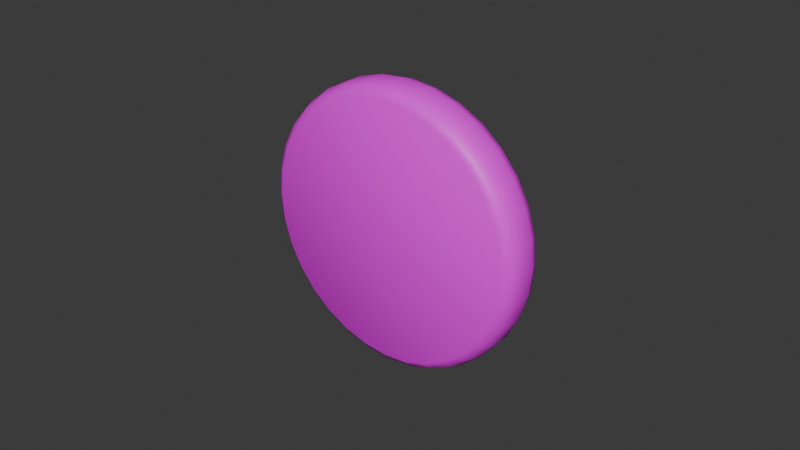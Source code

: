 # Source: cooked_patty.blend  (saved by Blender 5.1.30; exported with 4.5.12 LTS)
import bpy
from mathutils import Matrix  # noqa: F401  (used for matrix-valued properties, if any)

bpy.ops.wm.read_factory_settings(use_empty=True)
scene = bpy.context.scene
scene.name = 'Scene'

# ---- collections
col_collection = bpy.data.collections.new('Collection'); scene.collection.children.link(col_collection)

# ---- images (referenced by path relative to the original .blend; pixels are not part of the script)
import os
ASSET_DIR = os.environ.get("B2B_ASSET_DIR", "")  # directory of the original .blend (textures are referenced by path, not embedded)
HERE = os.path.dirname(os.path.abspath(__file__))  # packed textures are extracted next to this script under _unpacked/

def load_image(name, relpath, width, height, colorspace="sRGB"):
    """Load a texture the original file referenced (path relative to the .blend, or extracted next to this script)."""
    p = next((c for c in (os.path.join(HERE, relpath), os.path.join(ASSET_DIR, relpath)) if relpath and os.path.exists(c)), "")
    if p:
        img = bpy.data.images.load(p, check_existing=True)
        img.name = name
    else:  # same state as the original file: an image datablock whose file is absent (Cycles renders it pink)
        img = bpy.data.images.new(name, width, height)
        img.source = "FILE"
        img.filepath = "//" + (relpath or name)
    img.colorspace_settings.name = colorspace
    return img
img_freshly_grilled_burger_meat_isolated_600nw_2394413795_jpg_png = load_image('freshly-grilled-burger-meat-isolated-600nw-2394413795.jpg.png', 'freshly-grilled-burger-meat-isolated-600nw-2394413795.jpg.png', 1024, 1024, 'sRGB')

# ---- materials (node trees are filled in below, after node groups)
mat_ground_beef = bpy.data.materials.new('ground beef')

# ---- material node trees
mat_ground_beef.use_nodes = True; mat_ground_beef.node_tree.nodes.clear()
_N = mat_ground_beef.node_tree.nodes; _L = mat_ground_beef.node_tree.links
n0 = _N.new('ShaderNodeBsdfPrincipled'); n0.name = 'Principled BSDF'; n0.location = (-200, 100)
n1 = _N.new('ShaderNodeOutputMaterial'); n1.name = 'Material Output'; n1.location = (200, 100)
n2 = _N.new('ShaderNodeTexImage'); n2.name = 'Image Texture'; n2.location = (-490, 80)
n2.image = img_freshly_grilled_burger_meat_isolated_600nw_2394413795_jpg_png
_L.new(n0.outputs[0], n1.inputs[0])
_L.new(n2.outputs[0], n0.inputs[0])
n1.is_active_output = True

# ---- world
world_world = bpy.data.worlds.new('World'); scene.world = world_world
world_world.use_nodes = True; world_world.node_tree.nodes.clear()
_N = world_world.node_tree.nodes; _L = world_world.node_tree.links
n0 = _N.new('ShaderNodeOutputWorld'); n0.name = 'World Output'; n0.location = (200, 100)
n1 = _N.new('ShaderNodeBackground'); n1.name = 'Background'; n1.location = (-200, 100)
n1.inputs[0].default_value = (0.05088, 0.05088, 0.05088, 1.0)
_L.new(n1.outputs[0], n0.inputs[0])
n0.is_active_output = True
world_world.color = (0.05088, 0.05088, 0.05088)
world_world.sun_shadow_jitter_overblur = 0.0

# ---- meshes
me_cylinder = bpy.data.meshes.new('Cylinder')
me_cylinder.from_pydata([(-3.838e-10, 0.004894, -0.04461), (-3.838e-10, 0.01011, -0.04461), (0.008702, 0.01011, -0.04375), (0.008702, 0.004894, -0.04375), (0.01707, 0.01011, -0.04121), (0.01707, 0.004894, -0.04121), (0.02478, 0.01011, -0.03709), (0.02478, 0.004894, -0.03709), (0.03154, 0.01011, -0.03154), (0.03154, 0.004894, -0.03154), (0.03709, 0.01011, -0.02478), (0.03709, 0.004894, -0.02478), (0.04121, 0.01011, -0.01707), (0.04121, 0.004894, -0.01707), (0.04375, 0.01011, -0.008702), (0.04375, 0.004894, -0.008702), (0.04461, 0.01011, 3.334e-09), (0.04461, 0.004894, 1.407e-09), (0.04375, 0.01011, 0.008702), (0.04375, 0.004894, 0.008702), (0.04121, 0.01011, 0.01707), (0.04121, 0.004894, 0.01707), (0.03709, 0.01011, 0.02478), (0.03709, 0.004894, 0.02478), (0.03154, 0.01011, 0.03154), (0.03154, 0.004894, 0.03154), (0.02478, 0.01011, 0.03709), (0.02478, 0.004894, 0.03709), (0.01707, 0.01011, 0.04121), (0.01707, 0.004894, 0.04121), (0.008702, 0.01011, 0.04375), (0.008702, 0.004894, 0.04375), (-3.838e-10, 0.01011, 0.04461), (-3.838e-10, 0.004894, 0.04461), (-0.008702, 0.01011, 0.04375), (-0.008702, 0.004894, 0.04375), (-0.01707, 0.01011, 0.04121), (-0.01707, 0.004894, 0.04121), (-0.02478, 0.01011, 0.03709), (-0.02478, 0.004894, 0.03709), (-0.03154, 0.01011, 0.03154), (-0.03154, 0.004894, 0.03154), (-0.03709, 0.01011, 0.02478), (-0.03709, 0.004894, 0.02478), (-0.04121, 0.01011, 0.01707), (-0.04121, 0.004894, 0.01707), (-0.04375, 0.01011, 0.008702), (-0.04375, 0.004894, 0.008702), (-0.04461, 0.01011, 3.334e-09), (-0.04461, 0.004894, 1.407e-09), (-0.04375, 0.01011, -0.008702), (-0.04375, 0.004894, -0.008702), (-0.04121, 0.01011, -0.01707), (-0.04121, 0.004894, -0.01707), (-0.03709, 0.01011, -0.02478), (-0.03709, 0.004894, -0.02478), (-0.03154, 0.01011, -0.03154), (-0.03154, 0.004894, -0.03154), (-0.02478, 0.01011, -0.03709), (-0.02478, 0.004894, -0.03709), (-0.01707, 0.01011, -0.04121), (-0.01707, 0.004894, -0.04121), (-0.008702, 0.01011, -0.04375), (-0.008702, 0.004894, -0.04375), (-4.075e-10, 1.612e-08, -0.04109), (-3.931e-10, 0.001665, -0.0434), (-3.783e-10, 0.015, -0.04109), (-3.931e-10, 0.01334, -0.0434), (0.008016, 1.582e-08, -0.0403), (0.008467, 0.001665, -0.04256), (0.008016, 0.015, -0.0403), (0.008467, 0.01334, -0.04256), (0.01572, 1.496e-08, -0.03796), (0.01661, 0.001665, -0.04009), (0.01572, 0.015, -0.03796), (0.01661, 0.01334, -0.04009), (0.02283, 1.356e-08, -0.03416), (0.02411, 0.001665, -0.03608), (0.02283, 0.015, -0.03416), (0.02411, 0.01334, -0.03608), (0.02905, 1.167e-08, -0.02905), (0.03069, 0.001665, -0.03069), (0.02905, 0.015, -0.02905), (0.03069, 0.01334, -0.03069), (0.03416, 9.367e-09, -0.02283), (0.03608, 0.001665, -0.02411), (0.03416, 0.015, -0.02283), (0.03608, 0.01334, -0.02411), (0.03796, 6.742e-09, -0.01572), (0.04009, 0.001665, -0.01661), (0.03796, 0.015, -0.01572), (0.04009, 0.01334, -0.01661), (0.0403, 3.894e-09, -0.008016), (0.04256, 0.001665, -0.008467), (0.0403, 0.015, -0.008016), (0.04256, 0.01334, -0.008467), (0.04109, 9.313e-10, -3.929e-10), (0.0434, 0.001665, 2.306e-10), (0.04109, 0.015, 5.181e-09), (0.0434, 0.01334, 4.544e-09), (0.0403, -2.031e-09, 0.008016), (0.04256, 0.001665, 0.008467), (0.0403, 0.015, 0.008016), (0.04256, 0.01334, 0.008467), (0.03796, -4.88e-09, 0.01572), (0.04009, 0.001665, 0.01661), (0.03796, 0.015, 0.01572), (0.04009, 0.01334, 0.01661), (0.03416, -7.505e-09, 0.02283), (0.03608, 0.001665, 0.02411), (0.03416, 0.015, 0.02283), (0.03608, 0.01334, 0.02411), (0.02905, -9.806e-09, 0.02905), (0.03069, 0.001665, 0.03069), (0.02905, 0.015, 0.02905), (0.03069, 0.01334, 0.03069), (0.02283, -1.169e-08, 0.03416), (0.02411, 0.001665, 0.03608), (0.02283, 0.015, 0.03416), (0.02411, 0.01334, 0.03608), (0.01572, -1.31e-08, 0.03796), (0.01661, 0.001665, 0.04009), (0.01572, 0.015, 0.03796), (0.01661, 0.01334, 0.04009), (0.008016, -1.396e-08, 0.0403), (0.008467, 0.001665, 0.04256), (0.008016, 0.015, 0.0403), (0.008467, 0.01334, 0.04256), (-3.783e-10, -1.425e-08, 0.04109), (-3.931e-10, 0.001665, 0.0434), (-4.075e-10, 0.015, 0.04109), (-3.931e-10, 0.01334, 0.0434), (-0.008016, -1.396e-08, 0.0403), (-0.008467, 0.001665, 0.04256), (-0.008016, 0.015, 0.0403), (-0.008467, 0.01334, 0.04256), (-0.01572, -1.31e-08, 0.03796), (-0.01661, 0.001665, 0.04009), (-0.01572, 0.015, 0.03796), (-0.01661, 0.01334, 0.04009), (-0.02283, -1.169e-08, 0.03416), (-0.02411, 0.001665, 0.03608), (-0.02283, 0.015, 0.03416), (-0.02411, 0.01334, 0.03608), (-0.02905, -9.806e-09, 0.02905), (-0.03069, 0.001665, 0.03069), (-0.02905, 0.015, 0.02905), (-0.03069, 0.01334, 0.03069), (-0.03416, -7.505e-09, 0.02283), (-0.03608, 0.001665, 0.02411), (-0.03416, 0.015, 0.02283), (-0.03608, 0.01334, 0.02411), (-0.03796, -4.88e-09, 0.01572), (-0.04009, 0.001665, 0.01661), (-0.03796, 0.015, 0.01572), (-0.04009, 0.01334, 0.01661), (-0.0403, -2.031e-09, 0.008016), (-0.04256, 0.001665, 0.008467), (-0.0403, 0.015, 0.008016), (-0.04256, 0.01334, 0.008467), (-0.04109, 9.313e-10, -3.638e-10), (-0.0434, 0.001665, 2.306e-10), (-0.04109, 0.015, 5.151e-09), (-0.0434, 0.01334, 4.544e-09), (-0.0403, 3.894e-09, -0.008016), (-0.04256, 0.001665, -0.008467), (-0.0403, 0.015, -0.008016), (-0.04256, 0.01334, -0.008467), (-0.03796, 6.742e-09, -0.01572), (-0.04009, 0.001665, -0.01661), (-0.03796, 0.015, -0.01572), (-0.04009, 0.01334, -0.01661), (-0.03416, 9.367e-09, -0.02283), (-0.03608, 0.001665, -0.02411), (-0.03416, 0.015, -0.02283), (-0.03608, 0.01334, -0.02411), (-0.02905, 1.167e-08, -0.02905), (-0.03069, 0.001665, -0.03069), (-0.02905, 0.015, -0.02905), (-0.03069, 0.01334, -0.03069), (-0.02283, 1.356e-08, -0.03416), (-0.02411, 0.001665, -0.03608), (-0.02283, 0.015, -0.03416), (-0.02411, 0.01334, -0.03608), (-0.01572, 1.496e-08, -0.03796), (-0.01661, 0.001665, -0.04009), (-0.01572, 0.015, -0.03796), (-0.01661, 0.01334, -0.04009), (-0.008016, 1.582e-08, -0.0403), (-0.008467, 0.001665, -0.04256), (-0.008016, 0.015, -0.0403), (-0.008467, 0.01334, -0.04256)], [], [(63, 62, 1, 0), (61, 60, 62, 63), (59, 58, 60, 61), (57, 56, 58, 59), (55, 54, 56, 57), (53, 52, 54, 55), (51, 50, 52, 53), (49, 48, 50, 51), (47, 46, 48, 49), (45, 44, 46, 47), (43, 42, 44, 45), (41, 40, 42, 43), (39, 38, 40, 41), (37, 36, 38, 39), (35, 34, 36, 37), (33, 32, 34, 35), (31, 30, 32, 33), (29, 28, 30, 31), (27, 26, 28, 29), (25, 24, 26, 27), (23, 22, 24, 25), (21, 20, 22, 23), (19, 18, 20, 21), (17, 16, 18, 19), (15, 14, 16, 17), (13, 12, 14, 15), (11, 10, 12, 13), (9, 8, 10, 11), (7, 6, 8, 9), (5, 4, 6, 7), (3, 2, 4, 5), (0, 1, 2, 3), (65, 69, 68, 64), (71, 67, 66, 70), (69, 73, 72, 68), (75, 71, 70, 74), (73, 77, 76, 72), (79, 75, 74, 78), (77, 81, 80, 76), (83, 79, 78, 82), (81, 85, 84, 80), (87, 83, 82, 86), (85, 89, 88, 84), (91, 87, 86, 90), (89, 93, 92, 88), (95, 91, 90, 94), (93, 97, 96, 92), (99, 95, 94, 98), (97, 101, 100, 96), (103, 99, 98, 102), (101, 105, 104, 100), (107, 103, 102, 106), (105, 109, 108, 104), (111, 107, 106, 110), (109, 113, 112, 108), (115, 111, 110, 114), (113, 117, 116, 112), (119, 115, 114, 118), (117, 121, 120, 116), (123, 119, 118, 122), (121, 125, 124, 120), (127, 123, 122, 126), (125, 129, 128, 124), (131, 127, 126, 130), (129, 133, 132, 128), (135, 131, 130, 134), (133, 137, 136, 132), (139, 135, 134, 138), (137, 141, 140, 136), (143, 139, 138, 142), (141, 145, 144, 140), (147, 143, 142, 146), (145, 149, 148, 144), (151, 147, 146, 150), (149, 153, 152, 148), (155, 151, 150, 154), (153, 157, 156, 152), (159, 155, 154, 158), (157, 161, 160, 156), (163, 159, 158, 162), (161, 165, 164, 160), (167, 163, 162, 166), (165, 169, 168, 164), (171, 167, 166, 170), (169, 173, 172, 168), (175, 171, 170, 174), (173, 177, 176, 172), (179, 175, 174, 178), (177, 181, 180, 176), (183, 179, 178, 182), (181, 185, 184, 180), (187, 183, 182, 186), (185, 189, 188, 184), (191, 187, 186, 190), (189, 65, 64, 188), (67, 191, 190, 66), (65, 0, 3, 69), (64, 68, 72, 76, 80, 84, 88, 92, 96, 100, 104, 108, 112, 116, 120, 124, 128, 132, 136, 140, 144, 148, 152, 156, 160, 164, 168, 172, 176, 180, 184, 188), (189, 63, 0, 65), (70, 66, 190, 186, 182, 178, 174, 170, 166, 162, 158, 154, 150, 146, 142, 138, 134, 130, 126, 122, 118, 114, 110, 106, 102, 98, 94, 90, 86, 82, 78, 74), (1, 67, 71, 2), (62, 191, 67, 1), (69, 3, 5, 73), (2, 71, 75, 4), (73, 5, 7, 77), (4, 75, 79, 6), (77, 7, 9, 81), (6, 79, 83, 8), (81, 9, 11, 85), (8, 83, 87, 10), (85, 11, 13, 89), (10, 87, 91, 12), (89, 13, 15, 93), (12, 91, 95, 14), (93, 15, 17, 97), (14, 95, 99, 16), (97, 17, 19, 101), (16, 99, 103, 18), (101, 19, 21, 105), (18, 103, 107, 20), (105, 21, 23, 109), (20, 107, 111, 22), (109, 23, 25, 113), (22, 111, 115, 24), (113, 25, 27, 117), (24, 115, 119, 26), (117, 27, 29, 121), (26, 119, 123, 28), (121, 29, 31, 125), (28, 123, 127, 30), (125, 31, 33, 129), (30, 127, 131, 32), (129, 33, 35, 133), (32, 131, 135, 34), (133, 35, 37, 137), (34, 135, 139, 36), (137, 37, 39, 141), (36, 139, 143, 38), (141, 39, 41, 145), (38, 143, 147, 40), (145, 41, 43, 149), (40, 147, 151, 42), (149, 43, 45, 153), (42, 151, 155, 44), (153, 45, 47, 157), (44, 155, 159, 46), (157, 47, 49, 161), (46, 159, 163, 48), (161, 49, 51, 165), (48, 163, 167, 50), (165, 51, 53, 169), (50, 167, 171, 52), (169, 53, 55, 173), (52, 171, 175, 54), (173, 55, 57, 177), (54, 175, 179, 56), (177, 57, 59, 181), (56, 179, 183, 58), (181, 59, 61, 185), (58, 183, 187, 60), (185, 61, 63, 189), (60, 187, 191, 62)])
me_cylinder.polygons.foreach_set('use_smooth', [True] * 162)
_uv = me_cylinder.uv_layers.new(name='UVMap')
_uv.uv.foreach_set('vector', [0.4219, 0.8806, 0.4219, 0.8806, 0.4933, 0.8881, 0.4933, 0.8881, 0.3532, 0.8586, 0.3532, 0.8586, 0.4219, 0.8806, 0.4219, 0.8806, 0.2899, 0.8227, 0.2899, 0.8227, 0.3532, 0.8586, 0.3532, 0.8586, 0.2345, 0.7744, 0.2345, 0.7744, 0.2899, 0.8227, 0.2899, 0.8227, 0.1889, 0.7156, 0.1889, 0.7156, 0.2345, 0.7744, 0.2345, 0.7744, 0.1551, 0.6485, 0.1551, 0.6485, 0.1889, 0.7156, 0.1889, 0.7156, 0.1343, 0.5757, 0.1343, 0.5757, 0.1551, 0.6485, 0.1551, 0.6485, 0.1272, 0.5, 0.1272, 0.5, 0.1343, 0.5757, 0.1343, 0.5757, 0.1343, 0.4243, 0.1343, 0.4243, 0.1272, 0.5, 0.1272, 0.5, 0.1551, 0.3515, 0.1551, 0.3515, 0.1343, 0.4243, 0.1343, 0.4243, 0.1889, 0.2844, 0.1889, 0.2844, 0.1551, 0.3515, 0.1551, 0.3515, 0.2345, 0.2256, 0.2345, 0.2256, 0.1889, 0.2844, 0.1889, 0.2844, 0.2899, 0.1773, 0.2899, 0.1773, 0.2345, 0.2256, 0.2345, 0.2256, 0.3532, 0.1414, 0.3532, 0.1414, 0.2899, 0.1773, 0.2899, 0.1773, 0.4219, 0.1194, 0.4219, 0.1194, 0.3532, 0.1414, 0.3532, 0.1414, 0.4933, 0.1119, 0.4933, 0.1119, 0.4219, 0.1194, 0.4219, 0.1194, 0.5648, 0.1194, 0.5648, 0.1194, 0.4933, 0.1119, 0.4933, 0.1119, 0.6334, 0.1414, 0.6334, 0.1414, 0.5648, 0.1194, 0.5648, 0.1194, 0.6967, 0.1773, 0.6967, 0.1773, 0.6334, 0.1414, 0.6334, 0.1414, 0.7522, 0.2256, 0.7522, 0.2256, 0.6967, 0.1773, 0.6967, 0.1773, 0.7977, 0.2844, 0.7977, 0.2844, 0.7522, 0.2256, 0.7522, 0.2256, 0.8316, 0.3515, 0.8316, 0.3515, 0.7977, 0.2844, 0.7977, 0.2844, 0.8524, 0.4243, 0.8524, 0.4243, 0.8316, 0.3515, 0.8316, 0.3515, 0.8594, 0.5, 0.8594, 0.5, 0.8524, 0.4243, 0.8524, 0.4243, 0.8524, 0.5757, 0.8524, 0.5757, 0.8594, 0.5, 0.8594, 0.5, 0.8316, 0.6485, 0.8316, 0.6485, 0.8524, 0.5757, 0.8524, 0.5757, 0.7977, 0.7156, 0.7977, 0.7156, 0.8316, 0.6485, 0.8316, 0.6485, 0.7522, 0.7744, 0.7522, 0.7744, 0.7977, 0.7156, 0.7977, 0.7156, 0.6967, 0.8227, 0.6967, 0.8227, 0.7522, 0.7744, 0.7522, 0.7744, 0.6334, 0.8586, 0.6334, 0.8586, 0.6967, 0.8227, 0.6967, 0.8227, 0.5648, 0.8806, 0.5648, 0.8806, 0.6334, 0.8586, 0.6334, 0.8586, 0.4933, 0.8881, 0.4933, 0.8881, 0.5648, 0.8806, 0.5648, 0.8806, 0.4933, 0.8776, 0.5628, 0.8703, 0.5591, 0.8506, 0.4933, 0.8575, 0.5628, 0.8703, 0.4933, 0.8776, 0.4933, 0.8575, 0.5591, 0.8506, 0.5628, 0.8703, 0.6296, 0.8488, 0.6224, 0.8303, 0.5591, 0.8506, 0.6296, 0.8488, 0.5628, 0.8703, 0.5591, 0.8506, 0.6224, 0.8303, 0.6296, 0.8488, 0.6912, 0.8139, 0.6807, 0.7972, 0.6224, 0.8303, 0.6912, 0.8139, 0.6296, 0.8488, 0.6224, 0.8303, 0.6807, 0.7972, 0.6912, 0.8139, 0.7452, 0.767, 0.7318, 0.7528, 0.6807, 0.7972, 0.7452, 0.767, 0.6912, 0.8139, 0.6807, 0.7972, 0.7318, 0.7528, 0.7452, 0.767, 0.7895, 0.7098, 0.7737, 0.6986, 0.7318, 0.7528, 0.7895, 0.7098, 0.7452, 0.767, 0.7318, 0.7528, 0.7737, 0.6986, 0.7895, 0.7098, 0.8224, 0.6445, 0.8049, 0.6368, 0.7737, 0.6986, 0.8224, 0.6445, 0.7895, 0.7098, 0.7737, 0.6986, 0.8049, 0.6368, 0.8224, 0.6445, 0.8427, 0.5737, 0.8241, 0.5697, 0.8049, 0.6368, 0.8427, 0.5737, 0.8224, 0.6445, 0.8049, 0.6368, 0.8241, 0.5697, 0.8427, 0.5737, 0.8495, 0.5, 0.8306, 0.5, 0.8241, 0.5697, 0.8495, 0.5, 0.8427, 0.5737, 0.8241, 0.5697, 0.8306, 0.5, 0.8495, 0.5, 0.8427, 0.4263, 0.8241, 0.4303, 0.8306, 0.5, 0.8427, 0.4263, 0.8495, 0.5, 0.8306, 0.5, 0.8241, 0.4303, 0.8427, 0.4263, 0.8224, 0.3555, 0.8049, 0.3632, 0.8241, 0.4303, 0.8224, 0.3555, 0.8427, 0.4263, 0.8241, 0.4303, 0.8049, 0.3632, 0.8224, 0.3555, 0.7895, 0.2902, 0.7737, 0.3014, 0.8049, 0.3632, 0.7895, 0.2902, 0.8224, 0.3555, 0.8049, 0.3632, 0.7737, 0.3014, 0.7895, 0.2902, 0.7452, 0.233, 0.7318, 0.2472, 0.7737, 0.3014, 0.7452, 0.233, 0.7895, 0.2902, 0.7737, 0.3014, 0.7318, 0.2472, 0.7452, 0.233, 0.6912, 0.1861, 0.6807, 0.2028, 0.7318, 0.2472, 0.6912, 0.1861, 0.7452, 0.233, 0.7318, 0.2472, 0.6807, 0.2028, 0.6912, 0.1861, 0.6296, 0.1512, 0.6224, 0.1697, 0.6807, 0.2028, 0.6296, 0.1512, 0.6912, 0.1861, 0.6807, 0.2028, 0.6224, 0.1697, 0.6296, 0.1512, 0.5628, 0.1297, 0.5591, 0.1494, 0.6224, 0.1697, 0.5628, 0.1297, 0.6296, 0.1512, 0.6224, 0.1697, 0.5591, 0.1494, 0.5628, 0.1297, 0.4933, 0.1224, 0.4933, 0.1425, 0.5591, 0.1494, 0.4933, 0.1224, 0.5628, 0.1297, 0.5591, 0.1494, 0.4933, 0.1425, 0.4933, 0.1224, 0.4238, 0.1297, 0.4275, 0.1494, 0.4933, 0.1425, 0.4238, 0.1297, 0.4933, 0.1224, 0.4933, 0.1425, 0.4275, 0.1494, 0.4238, 0.1297, 0.357, 0.1512, 0.3643, 0.1697, 0.4275, 0.1494, 0.357, 0.1512, 0.4238, 0.1297, 0.4275, 0.1494, 0.3643, 0.1697, 0.357, 0.1512, 0.2954, 0.1861, 0.306, 0.2028, 0.3643, 0.1697, 0.2954, 0.1861, 0.357, 0.1512, 0.3643, 0.1697, 0.306, 0.2028, 0.2954, 0.1861, 0.2415, 0.233, 0.2549, 0.2472, 0.306, 0.2028, 0.2415, 0.233, 0.2954, 0.1861, 0.306, 0.2028, 0.2549, 0.2472, 0.2415, 0.233, 0.1972, 0.2902, 0.2129, 0.3014, 0.2549, 0.2472, 0.1972, 0.2902, 0.2415, 0.233, 0.2549, 0.2472, 0.2129, 0.3014, 0.1972, 0.2902, 0.1643, 0.3555, 0.1818, 0.3632, 0.2129, 0.3014, 0.1643, 0.3555, 0.1972, 0.2902, 0.2129, 0.3014, 0.1818, 0.3632, 0.1643, 0.3555, 0.144, 0.4263, 0.1626, 0.4303, 0.1818, 0.3632, 0.144, 0.4263, 0.1643, 0.3555, 0.1818, 0.3632, 0.1626, 0.4303, 0.144, 0.4263, 0.1372, 0.5, 0.1561, 0.5, 0.1626, 0.4303, 0.1372, 0.5, 0.144, 0.4263, 0.1626, 0.4303, 0.1561, 0.5, 0.1372, 0.5, 0.144, 0.5737, 0.1626, 0.5697, 0.1561, 0.5, 0.144, 0.5737, 0.1372, 0.5, 0.1561, 0.5, 0.1626, 0.5697, 0.144, 0.5737, 0.1643, 0.6445, 0.1818, 0.6368, 0.1626, 0.5697, 0.1643, 0.6445, 0.144, 0.5737, 0.1626, 0.5697, 0.1818, 0.6368, 0.1643, 0.6445, 0.1972, 0.7098, 0.2129, 0.6986, 0.1818, 0.6368, 0.1972, 0.7098, 0.1643, 0.6445, 0.1818, 0.6368, 0.2129, 0.6986, 0.1972, 0.7098, 0.2415, 0.767, 0.2549, 0.7528, 0.2129, 0.6986, 0.2415, 0.767, 0.1972, 0.7098, 0.2129, 0.6986, 0.2549, 0.7528, 0.2415, 0.767, 0.2954, 0.8139, 0.306, 0.7972, 0.2549, 0.7528, 0.2954, 0.8139, 0.2415, 0.767, 0.2549, 0.7528, 0.306, 0.7972, 0.2954, 0.8139, 0.357, 0.8488, 0.3643, 0.8303, 0.306, 0.7972, 0.357, 0.8488, 0.2954, 0.8139, 0.306, 0.7972, 0.3643, 0.8303, 0.357, 0.8488, 0.4238, 0.8703, 0.4275, 0.8506, 0.3643, 0.8303, 0.4238, 0.8703, 0.357, 0.8488, 0.3643, 0.8303, 0.4275, 0.8506, 0.4238, 0.8703, 0.4933, 0.8776, 0.4933, 0.8575, 0.4275, 0.8506, 0.4933, 0.8776, 0.4238, 0.8703, 0.4275, 0.8506, 0.4933, 0.8575, 0.4933, 0.8776, 0.4933, 0.8881, 0.5648, 0.8806, 0.5628, 0.8703, 0.4933, 0.8575, 0.5591, 0.8506, 0.6224, 0.8303, 0.6807, 0.7972, 0.7318, 0.7528, 0.7737, 0.6986, 0.8049, 0.6368, 0.8241, 0.5697, 0.8306, 0.5, 0.8241, 0.4303, 0.8049, 0.3632, 0.7737, 0.3014, 0.7318, 0.2472, 0.6807, 0.2028, 0.6224, 0.1697, 0.5591, 0.1494, 0.4933, 0.1425, 0.4275, 0.1494, 0.3643, 0.1697, 0.306, 0.2028, 0.2549, 0.2472, 0.2129, 0.3014, 0.1818, 0.3632, 0.1626, 0.4303, 0.1561, 0.5, 0.1626, 0.5697, 0.1818, 0.6368, 0.2129, 0.6986, 0.2549, 0.7528, 0.306, 0.7972, 0.3643, 0.8303, 0.4275, 0.8506, 0.4238, 0.8703, 0.4219, 0.8806, 0.4933, 0.8881, 0.4933, 0.8776, 0.5591, 0.8506, 0.4933, 0.8575, 0.4275, 0.8506, 0.3643, 0.8303, 0.306, 0.7972, 0.2549, 0.7528, 0.2129, 0.6986, 0.1818, 0.6368, 0.1626, 0.5697, 0.1561, 0.5, 0.1626, 0.4303, 0.1818, 0.3632, 0.2129, 0.3014, 0.2549, 0.2472, 0.306, 0.2028, 0.3643, 0.1697, 0.4275, 0.1494, 0.4933, 0.1425, 0.5591, 0.1494, 0.6224, 0.1697, 0.6807, 0.2028, 0.7318, 0.2472, 0.7737, 0.3014, 0.8049, 0.3632, 0.8241, 0.4303, 0.8306, 0.5, 0.8241, 0.5697, 0.8049, 0.6368, 0.7737, 0.6986, 0.7318, 0.7528, 0.6807, 0.7972, 0.6224, 0.8303, 0.4933, 0.8881, 0.4933, 0.8776, 0.5628, 0.8703, 0.5648, 0.8806, 0.4219, 0.8806, 0.4238, 0.8703, 0.4933, 0.8776, 0.4933, 0.8881, 0.5628, 0.8703, 0.5648, 0.8806, 0.6334, 0.8586, 0.6296, 0.8488, 0.5648, 0.8806, 0.5628, 0.8703, 0.6296, 0.8488, 0.6334, 0.8586, 0.6296, 0.8488, 0.6334, 0.8586, 0.6967, 0.8227, 0.6912, 0.8139, 0.6334, 0.8586, 0.6296, 0.8488, 0.6912, 0.8139, 0.6967, 0.8227, 0.6912, 0.8139, 0.6967, 0.8227, 0.7522, 0.7744, 0.7452, 0.767, 0.6967, 0.8227, 0.6912, 0.8139, 0.7452, 0.767, 0.7522, 0.7744, 0.7452, 0.767, 0.7522, 0.7744, 0.7977, 0.7156, 0.7895, 0.7098, 0.7522, 0.7744, 0.7452, 0.767, 0.7895, 0.7098, 0.7977, 0.7156, 0.7895, 0.7098, 0.7977, 0.7156, 0.8316, 0.6485, 0.8224, 0.6445, 0.7977, 0.7156, 0.7895, 0.7098, 0.8224, 0.6445, 0.8316, 0.6485, 0.8224, 0.6445, 0.8316, 0.6485, 0.8524, 0.5757, 0.8427, 0.5737, 0.8316, 0.6485, 0.8224, 0.6445, 0.8427, 0.5737, 0.8524, 0.5757, 0.8427, 0.5737, 0.8524, 0.5757, 0.8594, 0.5, 0.8495, 0.5, 0.8524, 0.5757, 0.8427, 0.5737, 0.8495, 0.5, 0.8594, 0.5, 0.8495, 0.5, 0.8594, 0.5, 0.8524, 0.4243, 0.8427, 0.4263, 0.8594, 0.5, 0.8495, 0.5, 0.8427, 0.4263, 0.8524, 0.4243, 0.8427, 0.4263, 0.8524, 0.4243, 0.8316, 0.3515, 0.8224, 0.3555, 0.8524, 0.4243, 0.8427, 0.4263, 0.8224, 0.3555, 0.8316, 0.3515, 0.8224, 0.3555, 0.8316, 0.3515, 0.7977, 0.2844, 0.7895, 0.2902, 0.8316, 0.3515, 0.8224, 0.3555, 0.7895, 0.2902, 0.7977, 0.2844, 0.7895, 0.2902, 0.7977, 0.2844, 0.7522, 0.2256, 0.7452, 0.233, 0.7977, 0.2844, 0.7895, 0.2902, 0.7452, 0.233, 0.7522, 0.2256, 0.7452, 0.233, 0.7522, 0.2256, 0.6967, 0.1773, 0.6912, 0.1861, 0.7522, 0.2256, 0.7452, 0.233, 0.6912, 0.1861, 0.6967, 0.1773, 0.6912, 0.1861, 0.6967, 0.1773, 0.6334, 0.1414, 0.6296, 0.1512, 0.6967, 0.1773, 0.6912, 0.1861, 0.6296, 0.1512, 0.6334, 0.1414, 0.6296, 0.1512, 0.6334, 0.1414, 0.5648, 0.1194, 0.5628, 0.1297, 0.6334, 0.1414, 0.6296, 0.1512, 0.5628, 0.1297, 0.5648, 0.1194, 0.5628, 0.1297, 0.5648, 0.1194, 0.4933, 0.1119, 0.4933, 0.1224, 0.5648, 0.1194, 0.5628, 0.1297, 0.4933, 0.1224, 0.4933, 0.1119, 0.4933, 0.1224, 0.4933, 0.1119, 0.4219, 0.1194, 0.4238, 0.1297, 0.4933, 0.1119, 0.4933, 0.1224, 0.4238, 0.1297, 0.4219, 0.1194, 0.4238, 0.1297, 0.4219, 0.1194, 0.3532, 0.1414, 0.357, 0.1512, 0.4219, 0.1194, 0.4238, 0.1297, 0.357, 0.1512, 0.3532, 0.1414, 0.357, 0.1512, 0.3532, 0.1414, 0.2899, 0.1773, 0.2954, 0.1861, 0.3532, 0.1414, 0.357, 0.1512, 0.2954, 0.1861, 0.2899, 0.1773, 0.2954, 0.1861, 0.2899, 0.1773, 0.2345, 0.2256, 0.2415, 0.233, 0.2899, 0.1773, 0.2954, 0.1861, 0.2415, 0.233, 0.2345, 0.2256, 0.2415, 0.233, 0.2345, 0.2256, 0.1889, 0.2844, 0.1972, 0.2902, 0.2345, 0.2256, 0.2415, 0.233, 0.1972, 0.2902, 0.1889, 0.2844, 0.1972, 0.2902, 0.1889, 0.2844, 0.1551, 0.3515, 0.1643, 0.3555, 0.1889, 0.2844, 0.1972, 0.2902, 0.1643, 0.3555, 0.1551, 0.3515, 0.1643, 0.3555, 0.1551, 0.3515, 0.1343, 0.4243, 0.144, 0.4263, 0.1551, 0.3515, 0.1643, 0.3555, 0.144, 0.4263, 0.1343, 0.4243, 0.144, 0.4263, 0.1343, 0.4243, 0.1272, 0.5, 0.1372, 0.5, 0.1343, 0.4243, 0.144, 0.4263, 0.1372, 0.5, 0.1272, 0.5, 0.1372, 0.5, 0.1272, 0.5, 0.1343, 0.5757, 0.144, 0.5737, 0.1272, 0.5, 0.1372, 0.5, 0.144, 0.5737, 0.1343, 0.5757, 0.144, 0.5737, 0.1343, 0.5757, 0.1551, 0.6485, 0.1643, 0.6445, 0.1343, 0.5757, 0.144, 0.5737, 0.1643, 0.6445, 0.1551, 0.6485, 0.1643, 0.6445, 0.1551, 0.6485, 0.1889, 0.7156, 0.1972, 0.7098, 0.1551, 0.6485, 0.1643, 0.6445, 0.1972, 0.7098, 0.1889, 0.7156, 0.1972, 0.7098, 0.1889, 0.7156, 0.2345, 0.7744, 0.2415, 0.767, 0.1889, 0.7156, 0.1972, 0.7098, 0.2415, 0.767, 0.2345, 0.7744, 0.2415, 0.767, 0.2345, 0.7744, 0.2899, 0.8227, 0.2954, 0.8139, 0.2345, 0.7744, 0.2415, 0.767, 0.2954, 0.8139, 0.2899, 0.8227, 0.2954, 0.8139, 0.2899, 0.8227, 0.3532, 0.8586, 0.357, 0.8488, 0.2899, 0.8227, 0.2954, 0.8139, 0.357, 0.8488, 0.3532, 0.8586, 0.357, 0.8488, 0.3532, 0.8586, 0.4219, 0.8806, 0.4238, 0.8703, 0.3532, 0.8586, 0.357, 0.8488, 0.4238, 0.8703, 0.4219, 0.8806])
me_cylinder.materials.append(mat_ground_beef)
me_cylinder.update()

# ---- objects
ob_patty = bpy.data.objects.new('patty', me_cylinder)

# ---- transforms, parenting, visibility, modifiers, constraints
ob_patty.location = (3.492e-10, -4.657e-10, -0.007501)
_m = ob_patty.modifiers.new('Collision', 'COLLISION')

# ---- collection membership
col_collection.objects.link(ob_patty)

# ---- scene / render settings (as saved in the file)
scene.frame_start = 1; scene.frame_end = 250; scene.frame_set(0)
scene.render.engine = 'BLENDER_EEVEE_NEXT'
scene.render.bake_bias = 0.0
scene.render.bake_samples = 0
scene.cycles.sampling_pattern = 'TABULATED_SOBOL'
scene.eevee.use_volume_custom_range = False
bpy.context.view_layer.update()

# ---- added for rendering (the .blend has no active camera and no usable light): camera, sun
cam_auto = bpy.data.cameras.new('AutoCamera')
cam_auto.lens = 50.0
cam_auto.sensor_width = 36.0
cam_auto.clip_end = 1000.0
ob_auto_camera = bpy.data.objects.new('AutoCamera', cam_auto)
scene.collection.objects.link(ob_auto_camera)
ob_auto_camera.location = (0.185045, -0.214552, 0.140534)
ob_auto_camera.rotation_euler = (1.09748, -7.21219e-08, 0.694738)
scene.camera = ob_auto_camera
light_auto_sun = bpy.data.lights.new('AutoSun', 'SUN')
light_auto_sun.energy = 3.0
light_auto_sun.angle = 0.0523599
ob_auto_sun = bpy.data.objects.new('AutoSun', light_auto_sun)
scene.collection.objects.link(ob_auto_sun)
ob_auto_sun.rotation_euler = (0.872665, 0.174533, 0.523599)
bpy.context.view_layer.update()
